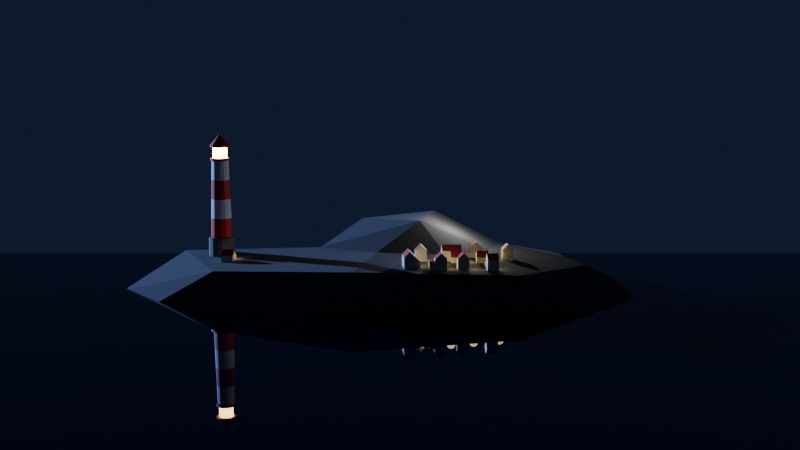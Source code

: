 # Source: FirstSectionLighthouseProject.blend  (saved by Blender 4.2.66; exported with 4.5.12 LTS)
import bpy
from mathutils import Matrix  # noqa: F401  (used for matrix-valued properties, if any)

bpy.ops.wm.read_factory_settings(use_empty=True)
scene = bpy.context.scene
scene.name = 'Scene'

# ---- collections
col_collection = bpy.data.collections.new('Collection'); scene.collection.children.link(col_collection)
col_houses = bpy.data.collections.new('houses'); scene.collection.children.link(col_houses)

# ---- materials (node trees are filled in below, after node groups)
mat_white = bpy.data.materials.new('white')
mat_red = bpy.data.materials.new('red')
mat_grey_base = bpy.data.materials.new('grey base')
mat_emission = bpy.data.materials.new('emission')
mat_water = bpy.data.materials.new('water')
mat_rock = bpy.data.materials.new('rock')
mat_house_yellow = bpy.data.materials.new('house yellow')
mat_house_yellow.alpha_threshold = 0.0
mat_house_yellow.use_transparent_shadow = False
mat_house_yellow.roughness = 0.5
mat_house_yellow.line_color = (0.0, 0.0, 0.0, 1.0)
mat_house_red = bpy.data.materials.new('house red')

# ---- material node trees
mat_white.use_nodes = True; mat_white.node_tree.nodes.clear()
_N = mat_white.node_tree.nodes; _L = mat_white.node_tree.links
n0 = _N.new('ShaderNodeBsdfPrincipled'); n0.name = 'Principled BSDF'; n0.location = (10, 300)
n0.inputs[0].default_value = (1.0, 1.0, 1.0, 1.0)
n1 = _N.new('ShaderNodeOutputMaterial'); n1.name = 'Material Output'; n1.location = (300, 300)
_L.new(n0.outputs[0], n1.inputs[0])
n1.is_active_output = True
mat_red.use_nodes = True; mat_red.node_tree.nodes.clear()
_N = mat_red.node_tree.nodes; _L = mat_red.node_tree.links
n0 = _N.new('ShaderNodeBsdfPrincipled'); n0.name = 'Principled BSDF'; n0.location = (10, 300)
n0.inputs[0].default_value = (0.8001, 0.0, 0.005794, 1.0)
n1 = _N.new('ShaderNodeOutputMaterial'); n1.name = 'Material Output'; n1.location = (300, 300)
_L.new(n0.outputs[0], n1.inputs[0])
n1.is_active_output = True
mat_grey_base.use_nodes = True; mat_grey_base.node_tree.nodes.clear()
_N = mat_grey_base.node_tree.nodes; _L = mat_grey_base.node_tree.links
n0 = _N.new('ShaderNodeBsdfPrincipled'); n0.name = 'Principled BSDF'; n0.location = (10, 300)
n0.inputs[0].default_value = (0.1256, 0.1256, 0.1256, 1.0)
n1 = _N.new('ShaderNodeOutputMaterial'); n1.name = 'Material Output'; n1.location = (300, 300)
_L.new(n0.outputs[0], n1.inputs[0])
n1.is_active_output = True
mat_emission.use_nodes = True; mat_emission.node_tree.nodes.clear()
_N = mat_emission.node_tree.nodes; _L = mat_emission.node_tree.links
n0 = _N.new('ShaderNodeBsdfPrincipled'); n0.name = 'Principled BSDF'; n0.location = (10, 300)
n0.inputs[27].default_value = (1.0, 0.7705, 0.2798, 1.0)
n0.inputs[28].default_value = 18.0
n1 = _N.new('ShaderNodeOutputMaterial'); n1.name = 'Material Output'; n1.location = (300, 300)
_L.new(n0.outputs[0], n1.inputs[0])
n1.is_active_output = True
mat_water.use_nodes = True; mat_water.node_tree.nodes.clear()
_N = mat_water.node_tree.nodes; _L = mat_water.node_tree.links
n0 = _N.new('ShaderNodeBsdfPrincipled'); n0.name = 'Principled BSDF'; n0.location = (10, 300)
n0.inputs[0].default_value = (0.003779, 0.002409, 0.01298, 1.0)
n0.inputs[2].default_value = 0.0
n1 = _N.new('ShaderNodeOutputMaterial'); n1.name = 'Material Output'; n1.location = (300, 300)
_L.new(n0.outputs[0], n1.inputs[0])
n1.is_active_output = True
mat_rock.use_nodes = True; mat_rock.node_tree.nodes.clear()
_N = mat_rock.node_tree.nodes; _L = mat_rock.node_tree.links
n0 = _N.new('ShaderNodeBsdfPrincipled'); n0.name = 'Principled BSDF'; n0.location = (10, 300)
n0.inputs[0].default_value = (0.07879, 0.07879, 0.07879, 1.0)
n0.inputs[2].default_value = 1.0
n1 = _N.new('ShaderNodeOutputMaterial'); n1.name = 'Material Output'; n1.location = (300, 300)
_L.new(n0.outputs[0], n1.inputs[0])
n1.is_active_output = True
mat_house_yellow.use_nodes = True; mat_house_yellow.node_tree.nodes.clear()
_N = mat_house_yellow.node_tree.nodes; _L = mat_house_yellow.node_tree.links
n0 = _N.new('ShaderNodeOutputMaterial'); n0.name = 'Material Output'; n0.location = (300, 300)
n1 = _N.new('ShaderNodeBsdfPrincipled'); n1.name = 'Principled BSDF'; n1.location = (10, 300)
n1.inputs[0].default_value = (0.781, 0.8004, 0.5003, 1.0)
n1.inputs[3].default_value = 1.45
_L.new(n1.outputs[0], n0.inputs[0])
n0.is_active_output = True
mat_house_red.use_nodes = True; mat_house_red.node_tree.nodes.clear()
_N = mat_house_red.node_tree.nodes; _L = mat_house_red.node_tree.links
n0 = _N.new('ShaderNodeBsdfPrincipled'); n0.name = 'Principled BSDF'; n0.location = (10, 300)
n0.inputs[0].default_value = (0.5842, 0.05318, 0.06505, 1.0)
n1 = _N.new('ShaderNodeOutputMaterial'); n1.name = 'Material Output'; n1.location = (300, 300)
_L.new(n0.outputs[0], n1.inputs[0])
n1.is_active_output = True

# ---- world
world_world = bpy.data.worlds.new('World'); scene.world = world_world
world_world.use_nodes = True; world_world.node_tree.nodes.clear()
_N = world_world.node_tree.nodes; _L = world_world.node_tree.links
n0 = _N.new('ShaderNodeOutputWorld'); n0.name = 'World Output'; n0.location = (300, 300)
n1 = _N.new('ShaderNodeBackground'); n1.name = 'Background'; n1.location = (10, 300)
n1.inputs[0].default_value = (0.007791, 0.01315, 0.0323, 1.0)
_L.new(n1.outputs[0], n0.inputs[0])
n0.is_active_output = True
world_world.color = (0.05088, 0.05088, 0.05088)
world_world.sun_shadow_jitter_overblur = 0.0

# ---- cameras
cam_camera = bpy.data.cameras.new('Camera')
cam_camera.clip_end = 100.0
cam_camera.ortho_scale = 7.314

# ---- lights
light_light = bpy.data.lights.new('Light', 'POINT')
light_light.energy = 1000.0
light_light.shadow_soft_size = 0.1
light_sun = bpy.data.lights.new('Sun', 'SUN')
light_sun.color = (0.2717, 0.4148, 1.0)
light_sun.energy = 7.0
light_point = bpy.data.lights.new('Point', 'POINT')
light_point.color = (1.0, 0.7118, 0.3513)
light_point.shadow_soft_size = 0.3

# ---- meshes
me_cylinder = bpy.data.meshes.new('Cylinder')
me_cylinder.from_pydata([(0.0, 1.0, -0.4859), (0.0, 1.0, 1.0), (0.3827, 0.9239, -0.4859), (0.3827, 0.9239, 1.0), (0.7071, 0.7071, -0.4859), (0.7071, 0.7071, 1.0), (0.9239, 0.3827, -0.4859), (0.9239, 0.3827, 1.0), (1.0, 0.0, -0.4859), (1.0, 0.0, 1.0), (0.9239, -0.3827, -0.4859), (0.9239, -0.3827, 1.0), (0.7071, -0.7071, -0.4859), (0.7071, -0.7071, 1.0), (0.3827, -0.9239, -0.4859), (0.3827, -0.9239, 1.0), (0.0, -1.0, -0.4859), (0.0, -1.0, 1.0), (-0.3827, -0.9239, -0.4859), (-0.3827, -0.9239, 1.0), (-0.7071, -0.7071, -0.4859), (-0.7071, -0.7071, 1.0), (-0.9239, -0.3827, -0.4859), (-0.9239, -0.3827, 1.0), (-1.0, 0.0, -0.4859), (-1.0, 0.0, 1.0), (-0.9239, 0.3827, -0.4859), (-0.9239, 0.3827, 1.0), (-0.7071, 0.7071, -0.4859), (-0.7071, 0.7071, 1.0), (-0.3827, 0.9239, -0.4859), (-0.3827, 0.9239, 1.0), (0.3099, 0.7482, 1.0), (-2.834e-09, 0.8098, 1.0), (0.5726, 0.5726, 1.0), (0.7482, 0.3099, 1.0), (0.8098, -2.126e-09, 1.0), (0.7482, -0.3099, 1.0), (0.5726, -0.5726, 1.0), (0.3099, -0.7482, 1.0), (-2.834e-09, -0.8098, 1.0), (-0.3099, -0.7482, 1.0), (-0.5726, -0.5726, 1.0), (-0.7482, -0.3099, 1.0), (-0.8098, -2.126e-09, 1.0), (-0.7482, 0.3099, 1.0), (-0.5726, 0.5726, 1.0), (-0.3099, 0.7482, 1.0), (0.2481, 0.599, 6.939), (-7.841e-10, 0.6484, 6.939), (0.4585, 0.4585, 6.939), (0.599, 0.2481, 6.939), (0.6484, -3.93e-09, 6.939), (0.599, -0.2481, 6.939), (0.4585, -0.4585, 6.939), (0.2481, -0.599, 6.939), (-7.841e-10, -0.6484, 6.939), (-0.2481, -0.599, 6.939), (-0.4585, -0.4585, 6.939), (-0.599, -0.2481, 6.939), (-0.6484, -3.93e-09, 6.939), (-0.599, 0.2481, 6.939), (-0.4585, 0.4585, 6.939), (-0.2481, 0.599, 6.939), (0.2887, 0.697, 6.939), (-3.033e-10, 0.7544, 6.939), (0.5334, 0.5334, 6.939), (0.697, 0.2887, 6.939), (0.7544, -4.572e-09, 6.939), (0.697, -0.2887, 6.939), (0.5334, -0.5334, 6.939), (0.2887, -0.697, 6.939), (-3.033e-10, -0.7544, 6.939), (-0.2887, -0.697, 6.939), (-0.5334, -0.5334, 6.939), (-0.697, -0.2887, 6.939), (-0.7544, -4.572e-09, 6.939), (-0.697, 0.2887, 6.939), (-0.5334, 0.5334, 6.939), (-0.2887, 0.697, 6.939), (0.2887, 0.697, 7.129), (-6.983e-09, 0.7544, 7.129), (0.5334, 0.5334, 7.129), (0.697, 0.2887, 7.129), (0.7544, -4.572e-09, 7.129), (0.697, -0.2887, 7.129), (0.5334, -0.5334, 7.129), (0.2887, -0.697, 7.129), (-6.983e-09, -0.7544, 7.129), (-0.2887, -0.697, 7.129), (-0.5334, -0.5334, 7.129), (-0.697, -0.2887, 7.129), (-0.7544, -4.572e-09, 7.129), (-0.697, 0.2887, 7.129), (-0.5334, 0.5334, 7.129), (-0.2887, 0.697, 7.129), (0.2133, 0.5149, 7.129), (-6.662e-09, 0.5573, 7.129), (0.3941, 0.3941, 7.129), (0.5149, 0.2133, 7.129), (0.5573, -5.96e-09, 7.129), (0.5149, -0.2133, 7.129), (0.3941, -0.3941, 7.129), (0.2133, -0.5149, 7.129), (-6.662e-09, -0.5573, 7.129), (-0.2133, -0.5149, 7.129), (-0.3941, -0.3941, 7.129), (-0.5149, -0.2133, 7.129), (-0.5573, -5.96e-09, 7.129), (-0.5149, 0.2133, 7.129), (-0.3941, 0.3941, 7.129), (-0.2133, 0.5149, 7.129), (0.2887, 0.697, 7.129), (-6.983e-09, 0.7544, 7.129), (0.5334, 0.5334, 7.129), (0.697, 0.2887, 7.129), (0.7544, -4.572e-09, 7.129), (0.697, -0.2887, 7.129), (0.5334, -0.5334, 7.129), (0.2887, -0.697, 7.129), (-6.983e-09, -0.7544, 7.129), (-0.2887, -0.697, 7.129), (-0.5334, -0.5334, 7.129), (-0.697, -0.2887, 7.129), (-0.7544, -4.572e-09, 7.129), (-0.697, 0.2887, 7.129), (-0.5334, 0.5334, 7.129), (-0.2887, 0.697, 7.129), (0.2133, 0.5149, 7.995), (-6.662e-09, 0.5573, 7.995), (0.3941, 0.3941, 7.995), (0.5149, 0.2133, 7.995), (0.5573, -5.96e-09, 7.995), (0.5149, -0.2133, 7.995), (0.3941, -0.3941, 7.995), (0.2133, -0.5149, 7.995), (-6.662e-09, -0.5573, 7.995), (-0.2133, -0.5149, 7.995), (-0.3941, -0.3941, 7.995), (-0.5149, -0.2133, 7.995), (-0.5573, -5.96e-09, 7.995), (-0.5149, 0.2133, 7.995), (-0.3941, 0.3941, 7.995), (-0.2133, 0.5149, 7.995), (0.2133, 0.5149, 7.995), (-6.662e-09, 0.5573, 7.995), (0.3941, 0.3941, 7.995), (0.5149, 0.2133, 7.995), (0.5573, -5.96e-09, 7.995), (0.5149, -0.2133, 7.995), (0.3941, -0.3941, 7.995), (0.2133, -0.5149, 7.995), (-6.662e-09, -0.5573, 7.995), (-0.2133, -0.5149, 7.995), (-0.3941, -0.3941, 7.995), (-0.5149, -0.2133, 7.995), (-0.5573, -5.96e-09, 7.995), (-0.5149, 0.2133, 7.995), (-0.3941, 0.3941, 7.995), (-0.2133, 0.5149, 7.995), (0.2133, 0.5149, 7.995), (-6.662e-09, 0.5573, 7.995), (0.3941, 0.3941, 7.995), (0.5149, 0.2133, 7.995), (0.5573, -5.96e-09, 7.995), (0.5149, -0.2133, 7.995), (0.3941, -0.3941, 7.995), (0.2133, -0.5149, 7.995), (-6.662e-09, -0.5573, 7.995), (-0.2133, -0.5149, 7.995), (-0.3941, -0.3941, 7.995), (-0.5149, -0.2133, 7.995), (-0.5573, -5.96e-09, 7.995), (-0.5149, 0.2133, 7.995), (-0.3941, 0.3941, 7.995), (-0.2133, 0.5149, 7.995), (0.2879, 0.695, 7.977), (-8.666e-09, 0.7522, 7.977), (0.5319, 0.5319, 7.977), (0.695, 0.2879, 7.977), (0.7522, -6.742e-09, 7.977), (0.695, -0.2879, 7.977), (0.5319, -0.5319, 7.977), (0.2879, -0.695, 7.977), (-8.666e-09, -0.7522, 7.977), (-0.2879, -0.695, 7.977), (-0.5319, -0.5319, 7.977), (-0.695, -0.2879, 7.977), (-0.7522, -6.742e-09, 7.977), (-0.695, 0.2879, 7.977), (-0.5319, 0.5319, 7.977), (-0.2879, 0.695, 7.977), (0.2879, 0.695, 8.129), (-7.451e-10, 0.7522, 8.129), (0.5319, 0.5319, 8.129), (0.695, 0.2879, 8.129), (0.7522, -6.742e-09, 8.129), (0.695, -0.2879, 8.129), (0.5319, -0.5319, 8.129), (0.2879, -0.695, 8.129), (-7.451e-10, -0.7522, 8.129), (-0.2879, -0.695, 8.129), (-0.5319, -0.5319, 8.129), (-0.695, -0.2879, 8.129), (-0.7522, -6.742e-09, 8.129), (-0.695, 0.2879, 8.129), (-0.5319, 0.5319, 8.129), (-0.2879, 0.695, 8.129), (1.788e-07, 0.0, 8.978), (1.676e-07, 0.0, 8.978), (1.788e-07, 0.0, 8.978), (1.788e-07, -2.98e-08, 8.978), (1.788e-07, -1.49e-08, 8.978), (1.788e-07, 0.0, 8.978), (1.788e-07, 0.0, 8.978), (1.788e-07, 0.0, 8.978), (1.676e-07, 0.0, 8.978), (1.788e-07, 0.0, 8.978), (1.788e-07, 0.0, 8.978), (1.788e-07, 0.0, 8.978), (1.788e-07, -1.49e-08, 8.978), (1.788e-07, -2.98e-08, 8.978), (1.788e-07, 0.0, 8.978), (1.788e-07, 0.0, 8.978), (0.7109, -0.2945, 2.485), (0.6736, -0.279, 3.969), (0.6363, -0.2636, 5.454), (0.487, -0.487, 5.454), (0.5155, -0.5155, 3.969), (0.5441, -0.5441, 2.485), (-0.7109, 0.2945, 2.485), (-0.6736, 0.279, 3.969), (-0.6363, 0.2636, 5.454), (-0.487, 0.487, 5.454), (-0.5155, 0.5155, 3.969), (-0.5441, 0.5441, 2.485), (0.2636, -0.6363, 5.454), (0.279, -0.6736, 3.969), (0.2945, -0.7109, 2.485), (-0.2636, 0.6363, 5.454), (-0.279, 0.6736, 3.969), (-0.2945, 0.7109, 2.485), (-1.297e-09, -0.6887, 5.454), (-1.809e-09, -0.7291, 3.969), (-2.322e-09, -0.7694, 2.485), (-2.322e-09, 0.7694, 2.485), (-1.809e-09, 0.7291, 3.969), (-1.297e-09, 0.6887, 5.454), (0.2636, 0.6363, 5.454), (0.279, 0.6736, 3.969), (0.2945, 0.7109, 2.485), (-0.2636, -0.6363, 5.454), (-0.279, -0.6736, 3.969), (-0.2945, -0.7109, 2.485), (0.487, 0.487, 5.454), (0.5155, 0.5155, 3.969), (0.5441, 0.5441, 2.485), (-0.487, -0.487, 5.454), (-0.5155, -0.5155, 3.969), (-0.5441, -0.5441, 2.485), (0.6363, 0.2636, 5.454), (0.6736, 0.279, 3.969), (0.7109, 0.2945, 2.485), (-0.6363, -0.2636, 5.454), (-0.6736, -0.279, 3.969), (-0.7109, -0.2945, 2.485), (0.6887, -3.479e-09, 5.454), (0.7291, -3.028e-09, 3.969), (0.7694, -2.577e-09, 2.485), (-0.6887, -3.479e-09, 5.454), (-0.7291, -3.028e-09, 3.969), (-0.7694, -2.577e-09, 2.485)], [], [(0, 1, 3, 2), (2, 3, 5, 4), (4, 5, 7, 6), (6, 7, 9, 8), (8, 9, 11, 10), (10, 11, 13, 12), (12, 13, 15, 14), (14, 15, 17, 16), (16, 17, 19, 18), (18, 19, 21, 20), (20, 21, 23, 22), (22, 23, 25, 24), (24, 25, 27, 26), (26, 27, 29, 28), (27, 25, 44, 45), (28, 29, 31, 30), (30, 31, 1, 0), (0, 2, 4, 6, 8, 10, 12, 14, 16, 18, 20, 22, 24, 26, 28, 30), (227, 226, 53, 54), (3, 1, 33, 32), (13, 11, 37, 38), (23, 21, 42, 43), (1, 31, 47, 33), (9, 7, 35, 36), (19, 17, 40, 41), (29, 27, 45, 46), (5, 3, 32, 34), (15, 13, 38, 39), (25, 23, 43, 44), (11, 9, 36, 37), (21, 19, 41, 42), (31, 29, 46, 47), (7, 5, 34, 35), (17, 15, 39, 40), (59, 58, 74, 75), (233, 232, 61, 62), (236, 227, 54, 55), (239, 233, 62, 63), (242, 236, 55, 56), (248, 247, 49, 48), (247, 239, 63, 49), (251, 242, 56, 57), (254, 248, 48, 50), (257, 251, 57, 58), (260, 254, 50, 51), (263, 257, 58, 59), (266, 260, 51, 52), (269, 263, 59, 60), (226, 266, 52, 53), (232, 269, 60, 61), (64, 65, 81, 80), (52, 51, 67, 68), (60, 59, 75, 76), (53, 52, 68, 69), (61, 60, 76, 77), (54, 53, 69, 70), (62, 61, 77, 78), (55, 54, 70, 71), (63, 62, 78, 79), (56, 55, 71, 72), (48, 49, 65, 64), (49, 63, 79, 65), (57, 56, 72, 73), (50, 48, 64, 66), (58, 57, 73, 74), (51, 50, 66, 67), (86, 85, 117, 118), (65, 79, 95, 81), (73, 72, 88, 89), (66, 64, 80, 82), (74, 73, 89, 90), (67, 66, 82, 83), (75, 74, 90, 91), (68, 67, 83, 84), (76, 75, 91, 92), (69, 68, 84, 85), (77, 76, 92, 93), (70, 69, 85, 86), (78, 77, 93, 94), (71, 70, 86, 87), (79, 78, 94, 95), (72, 71, 87, 88), (109, 108, 140, 141), (94, 93, 125, 126), (87, 86, 118, 119), (95, 94, 126, 127), (88, 87, 119, 120), (80, 81, 113, 112), (81, 95, 127, 113), (89, 88, 120, 121), (82, 80, 112, 114), (90, 89, 121, 122), (83, 82, 114, 115), (91, 90, 122, 123), (84, 83, 115, 116), (92, 91, 123, 124), (85, 84, 116, 117), (93, 92, 124, 125), (97, 96, 112, 113), (96, 98, 114, 112), (98, 99, 115, 114), (99, 100, 116, 115), (100, 101, 117, 116), (101, 102, 118, 117), (102, 103, 119, 118), (103, 104, 120, 119), (104, 105, 121, 120), (105, 106, 122, 121), (106, 107, 123, 122), (107, 108, 124, 123), (108, 109, 125, 124), (109, 110, 126, 125), (110, 111, 127, 126), (111, 97, 113, 127), (137, 136, 152, 153), (102, 101, 133, 134), (110, 109, 141, 142), (103, 102, 134, 135), (111, 110, 142, 143), (104, 103, 135, 136), (96, 97, 129, 128), (97, 111, 143, 129), (105, 104, 136, 137), (98, 96, 128, 130), (106, 105, 137, 138), (99, 98, 130, 131), (107, 106, 138, 139), (100, 99, 131, 132), (108, 107, 139, 140), (101, 100, 132, 133), (158, 157, 173, 174), (130, 128, 144, 146), (138, 137, 153, 154), (131, 130, 146, 147), (139, 138, 154, 155), (132, 131, 147, 148), (140, 139, 155, 156), (133, 132, 148, 149), (141, 140, 156, 157), (134, 133, 149, 150), (142, 141, 157, 158), (135, 134, 150, 151), (143, 142, 158, 159), (136, 135, 151, 152), (128, 129, 145, 144), (129, 143, 159, 145), (172, 171, 187, 188), (151, 150, 166, 167), (159, 158, 174, 175), (152, 151, 167, 168), (144, 145, 161, 160), (145, 159, 175, 161), (153, 152, 168, 169), (146, 144, 160, 162), (154, 153, 169, 170), (147, 146, 162, 163), (155, 154, 170, 171), (148, 147, 163, 164), (156, 155, 171, 172), (149, 148, 164, 165), (157, 156, 172, 173), (150, 149, 165, 166), (178, 176, 192, 194), (165, 164, 180, 181), (173, 172, 188, 189), (166, 165, 181, 182), (174, 173, 189, 190), (167, 166, 182, 183), (175, 174, 190, 191), (168, 167, 183, 184), (160, 161, 177, 176), (161, 175, 191, 177), (169, 168, 184, 185), (162, 160, 176, 178), (170, 169, 185, 186), (163, 162, 178, 179), (171, 170, 186, 187), (164, 163, 179, 180), (199, 198, 214, 215), (186, 185, 201, 202), (179, 178, 194, 195), (187, 186, 202, 203), (180, 179, 195, 196), (188, 187, 203, 204), (181, 180, 196, 197), (189, 188, 204, 205), (182, 181, 197, 198), (190, 189, 205, 206), (183, 182, 198, 199), (191, 190, 206, 207), (184, 183, 199, 200), (176, 177, 193, 192), (177, 191, 207, 193), (185, 184, 200, 201), (208, 209, 223, 222, 221, 220, 219, 218, 217, 216, 215, 214, 213, 212, 211, 210), (207, 206, 222, 223), (200, 199, 215, 216), (192, 193, 209, 208), (193, 207, 223, 209), (201, 200, 216, 217), (194, 192, 208, 210), (202, 201, 217, 218), (195, 194, 210, 211), (203, 202, 218, 219), (196, 195, 211, 212), (204, 203, 219, 220), (197, 196, 212, 213), (205, 204, 220, 221), (198, 197, 213, 214), (206, 205, 221, 222), (45, 44, 271, 230), (230, 271, 270, 231), (231, 270, 269, 232), (37, 36, 268, 224), (224, 268, 267, 225), (225, 267, 266, 226), (44, 43, 265, 271), (271, 265, 264, 270), (270, 264, 263, 269), (36, 35, 262, 268), (268, 262, 261, 267), (267, 261, 260, 266), (43, 42, 259, 265), (265, 259, 258, 264), (264, 258, 257, 263), (35, 34, 256, 262), (262, 256, 255, 261), (261, 255, 254, 260), (42, 41, 253, 259), (259, 253, 252, 258), (258, 252, 251, 257), (34, 32, 250, 256), (256, 250, 249, 255), (255, 249, 248, 254), (41, 40, 244, 253), (253, 244, 243, 252), (252, 243, 242, 251), (33, 47, 241, 245), (245, 241, 240, 246), (246, 240, 239, 247), (32, 33, 245, 250), (250, 245, 246, 249), (249, 246, 247, 248), (40, 39, 238, 244), (244, 238, 237, 243), (243, 237, 236, 242), (47, 46, 235, 241), (241, 235, 234, 240), (240, 234, 233, 239), (39, 38, 229, 238), (238, 229, 228, 237), (237, 228, 227, 236), (46, 45, 230, 235), (235, 230, 231, 234), (234, 231, 232, 233), (38, 37, 224, 229), (229, 224, 225, 228), (228, 225, 226, 227)])
me_cylinder.polygons.foreach_set('material_index', [2, 2, 2, 2, 2, 2, 2, 2, 2, 2, 2, 2, 2, 2, 2, 2, 2, 0, 0, 2, 2, 2, 2, 2, 2, 2, 2, 2, 2, 2, 2, 2, 2, 2, 1, 0, 0, 0, 0, 0, 0, 0, 0, 0, 0, 0, 0, 0, 0, 0, 1, 1, 1, 1, 1, 1, 1, 1, 1, 1, 1, 1, 1, 1, 1, 1, 0, 1, 1, 1, 1, 1, 1, 1, 1, 1, 1, 1, 1, 1, 1, 1, 3, 0, 0, 0, 0, 0, 0, 0, 0, 0, 0, 0, 0, 0, 0, 0, 1, 1, 1, 1, 1, 1, 1, 1, 1, 1, 1, 1, 1, 1, 1, 1, 0, 3, 3, 3, 3, 3, 3, 3, 3, 3, 3, 3, 3, 3, 3, 3, 0, 0, 0, 0, 0, 0, 0, 0, 0, 0, 0, 0, 0, 0, 0, 0, 1, 0, 0, 0, 0, 0, 0, 0, 0, 0, 0, 0, 0, 0, 0, 0, 1, 1, 1, 1, 1, 1, 1, 1, 1, 1, 1, 1, 1, 1, 1, 1, 1, 1, 1, 1, 1, 1, 1, 1, 1, 1, 1, 1, 1, 1, 1, 1, 1, 1, 1, 1, 1, 1, 1, 1, 1, 1, 1, 1, 1, 1, 1, 1, 1, 0, 1, 1, 0, 1, 1, 0, 1, 1, 0, 1, 1, 0, 1, 1, 0, 1, 1, 0, 1, 1, 0, 1, 1, 0, 1, 1, 0, 1, 1, 0, 1, 1, 0, 1, 1, 0, 1, 1, 0, 1, 1, 0, 1, 1, 0, 1])
_uv = me_cylinder.uv_layers.new(name='UVMap')
_uv.uv.foreach_set('vector', [1.0, 0.5, 1.0, 1.0, 0.9375, 1.0, 0.9375, 0.5, 0.9375, 0.5, 0.9375, 1.0, 0.875, 1.0, 0.875, 0.5, 0.875, 0.5, 0.875, 1.0, 0.8125, 1.0, 0.8125, 0.5, 0.8125, 0.5, 0.8125, 1.0, 0.75, 1.0, 0.75, 0.5, 0.75, 0.5, 0.75, 1.0, 0.6875, 1.0, 0.6875, 0.5, 0.6875, 0.5, 0.6875, 1.0, 0.625, 1.0, 0.625, 0.5, 0.625, 0.5, 0.625, 1.0, 0.5625, 1.0, 0.5625, 0.5, 0.5625, 0.5, 0.5625, 1.0, 0.5, 1.0, 0.5, 0.5, 0.5, 0.5, 0.5, 1.0, 0.4375, 1.0, 0.4375, 0.5, 0.4375, 0.5, 0.4375, 1.0, 0.375, 1.0, 0.375, 0.5, 0.375, 0.5, 0.375, 1.0, 0.3125, 1.0, 0.3125, 0.5, 0.3125, 0.5, 0.3125, 1.0, 0.25, 1.0, 0.25, 0.5, 0.25, 0.5, 0.25, 1.0, 0.1875, 1.0, 0.1875, 0.5, 0.1875, 0.5, 0.1875, 1.0, 0.125, 1.0, 0.125, 0.5, 0.1875, 1.0, 0.25, 1.0, 0.25, 1.0, 0.1875, 1.0, 0.125, 0.5, 0.125, 1.0, 0.0625, 1.0, 0.0625, 0.5, 0.0625, 0.5, 0.0625, 1.0, 0.0, 1.0, 0.0, 0.5, 0.75, 0.49, 0.8418, 0.4717, 0.9197, 0.4197, 0.9717, 0.3418, 0.99, 0.25, 0.9717, 0.1582, 0.9197, 0.08029, 0.8418, 0.02827, 0.75, 0.01, 0.6582, 0.02827, 0.5803, 0.08029, 0.5283, 0.1582, 0.51, 0.25, 0.5283, 0.3418, 0.5803, 0.4197, 0.6582, 0.4717, 0.625, 1.0, 0.6875, 1.0, 0.6875, 1.0, 0.625, 1.0, 0.9375, 1.0, 1.0, 1.0, 1.0, 1.0, 0.9375, 1.0, 0.625, 1.0, 0.6875, 1.0, 0.6875, 1.0, 0.625, 1.0, 0.3125, 1.0, 0.375, 1.0, 0.375, 1.0, 0.3125, 1.0, 0.0, 1.0, 0.0625, 1.0, 0.0625, 1.0, 0.0, 1.0, 0.75, 1.0, 0.8125, 1.0, 0.8125, 1.0, 0.75, 1.0, 0.4375, 1.0, 0.5, 1.0, 0.5, 1.0, 0.4375, 1.0, 0.125, 1.0, 0.1875, 1.0, 0.1875, 1.0, 0.125, 1.0, 0.875, 1.0, 0.9375, 1.0, 0.9375, 1.0, 0.875, 1.0, 0.5625, 1.0, 0.625, 1.0, 0.625, 1.0, 0.5625, 1.0, 0.25, 1.0, 0.3125, 1.0, 0.3125, 1.0, 0.25, 1.0, 0.6875, 1.0, 0.75, 1.0, 0.75, 1.0, 0.6875, 1.0, 0.375, 1.0, 0.4375, 1.0, 0.4375, 1.0, 0.375, 1.0, 0.0625, 1.0, 0.125, 1.0, 0.125, 1.0, 0.0625, 1.0, 0.8125, 1.0, 0.875, 1.0, 0.875, 1.0, 0.8125, 1.0, 0.5, 1.0, 0.5625, 1.0, 0.5625, 1.0, 0.5, 1.0, 0.3125, 1.0, 0.375, 1.0, 0.375, 1.0, 0.3125, 1.0, 0.125, 1.0, 0.1875, 1.0, 0.1875, 1.0, 0.125, 1.0, 0.5625, 1.0, 0.625, 1.0, 0.625, 1.0, 0.5625, 1.0, 0.0625, 1.0, 0.125, 1.0, 0.125, 1.0, 0.0625, 1.0, 0.5, 1.0, 0.5625, 1.0, 0.5625, 1.0, 0.5, 1.0, 0.9375, 1.0, 1.0, 1.0, 1.0, 1.0, 0.9375, 1.0, 0.0, 1.0, 0.0625, 1.0, 0.0625, 1.0, 0.0, 1.0, 0.4375, 1.0, 0.5, 1.0, 0.5, 1.0, 0.4375, 1.0, 0.875, 1.0, 0.9375, 1.0, 0.9375, 1.0, 0.875, 1.0, 0.375, 1.0, 0.4375, 1.0, 0.4375, 1.0, 0.375, 1.0, 0.8125, 1.0, 0.875, 1.0, 0.875, 1.0, 0.8125, 1.0, 0.3125, 1.0, 0.375, 1.0, 0.375, 1.0, 0.3125, 1.0, 0.75, 1.0, 0.8125, 1.0, 0.8125, 1.0, 0.75, 1.0, 0.25, 1.0, 0.3125, 1.0, 0.3125, 1.0, 0.25, 1.0, 0.6875, 1.0, 0.75, 1.0, 0.75, 1.0, 0.6875, 1.0, 0.1875, 1.0, 0.25, 1.0, 0.25, 1.0, 0.1875, 1.0, 0.9375, 1.0, 1.0, 1.0, 1.0, 1.0, 0.9375, 1.0, 0.75, 1.0, 0.8125, 1.0, 0.8125, 1.0, 0.75, 1.0, 0.25, 1.0, 0.3125, 1.0, 0.3125, 1.0, 0.25, 1.0, 0.6875, 1.0, 0.75, 1.0, 0.75, 1.0, 0.6875, 1.0, 0.1875, 1.0, 0.25, 1.0, 0.25, 1.0, 0.1875, 1.0, 0.625, 1.0, 0.6875, 1.0, 0.6875, 1.0, 0.625, 1.0, 0.125, 1.0, 0.1875, 1.0, 0.1875, 1.0, 0.125, 1.0, 0.5625, 1.0, 0.625, 1.0, 0.625, 1.0, 0.5625, 1.0, 0.0625, 1.0, 0.125, 1.0, 0.125, 1.0, 0.0625, 1.0, 0.5, 1.0, 0.5625, 1.0, 0.5625, 1.0, 0.5, 1.0, 0.9375, 1.0, 1.0, 1.0, 1.0, 1.0, 0.9375, 1.0, 0.0, 1.0, 0.0625, 1.0, 0.0625, 1.0, 0.0, 1.0, 0.4375, 1.0, 0.5, 1.0, 0.5, 1.0, 0.4375, 1.0, 0.875, 1.0, 0.9375, 1.0, 0.9375, 1.0, 0.875, 1.0, 0.375, 1.0, 0.4375, 1.0, 0.4375, 1.0, 0.375, 1.0, 0.8125, 1.0, 0.875, 1.0, 0.875, 1.0, 0.8125, 1.0, 0.625, 1.0, 0.6875, 1.0, 0.6875, 1.0, 0.625, 1.0, 0.0, 1.0, 0.0625, 1.0, 0.0625, 1.0, 0.0, 1.0, 0.4375, 1.0, 0.5, 1.0, 0.5, 1.0, 0.4375, 1.0, 0.875, 1.0, 0.9375, 1.0, 0.9375, 1.0, 0.875, 1.0, 0.375, 1.0, 0.4375, 1.0, 0.4375, 1.0, 0.375, 1.0, 0.8125, 1.0, 0.875, 1.0, 0.875, 1.0, 0.8125, 1.0, 0.3125, 1.0, 0.375, 1.0, 0.375, 1.0, 0.3125, 1.0, 0.75, 1.0, 0.8125, 1.0, 0.8125, 1.0, 0.75, 1.0, 0.25, 1.0, 0.3125, 1.0, 0.3125, 1.0, 0.25, 1.0, 0.6875, 1.0, 0.75, 1.0, 0.75, 1.0, 0.6875, 1.0, 0.1875, 1.0, 0.25, 1.0, 0.25, 1.0, 0.1875, 1.0, 0.625, 1.0, 0.6875, 1.0, 0.6875, 1.0, 0.625, 1.0, 0.125, 1.0, 0.1875, 1.0, 0.1875, 1.0, 0.125, 1.0, 0.5625, 1.0, 0.625, 1.0, 0.625, 1.0, 0.5625, 1.0, 0.0625, 1.0, 0.125, 1.0, 0.125, 1.0, 0.0625, 1.0, 0.5, 1.0, 0.5625, 1.0, 0.5625, 1.0, 0.5, 1.0, 0.06825, 0.3253, 0.05328, 0.25, 0.05328, 0.25, 0.06825, 0.3253, 0.125, 1.0, 0.1875, 1.0, 0.1875, 1.0, 0.125, 1.0, 0.5625, 1.0, 0.625, 1.0, 0.625, 1.0, 0.5625, 1.0, 0.0625, 1.0, 0.125, 1.0, 0.125, 1.0, 0.0625, 1.0, 0.5, 1.0, 0.5625, 1.0, 0.5625, 1.0, 0.5, 1.0, 0.9375, 1.0, 1.0, 1.0, 1.0, 1.0, 0.9375, 1.0, 0.0, 1.0, 0.0625, 1.0, 0.0625, 1.0, 0.0, 1.0, 0.4375, 1.0, 0.5, 1.0, 0.5, 1.0, 0.4375, 1.0, 0.875, 1.0, 0.9375, 1.0, 0.9375, 1.0, 0.875, 1.0, 0.375, 1.0, 0.4375, 1.0, 0.4375, 1.0, 0.375, 1.0, 0.8125, 1.0, 0.875, 1.0, 0.875, 1.0, 0.8125, 1.0, 0.3125, 1.0, 0.375, 1.0, 0.375, 1.0, 0.3125, 1.0, 0.75, 1.0, 0.8125, 1.0, 0.8125, 1.0, 0.75, 1.0, 0.25, 1.0, 0.3125, 1.0, 0.3125, 1.0, 0.25, 1.0, 0.6875, 1.0, 0.75, 1.0, 0.75, 1.0, 0.6875, 1.0, 0.1875, 1.0, 0.25, 1.0, 0.25, 1.0, 0.1875, 1.0, 0.25, 0.4467, 0.3253, 0.4317, 0.3418, 0.4717, 0.25, 0.49, 0.3253, 0.4317, 0.3891, 0.3891, 0.4197, 0.4197, 0.3418, 0.4717, 0.3891, 0.3891, 0.4317, 0.3253, 0.4717, 0.3418, 0.4197, 0.4197, 0.4317, 0.3253, 0.4467, 0.25, 0.49, 0.25, 0.4717, 0.3418, 0.4467, 0.25, 0.4317, 0.1747, 0.4717, 0.1582, 0.49, 0.25, 0.4317, 0.1747, 0.3891, 0.1109, 0.4197, 0.08029, 0.4717, 0.1582, 0.3891, 0.1109, 0.3253, 0.06825, 0.3418, 0.02827, 0.4197, 0.08029, 0.3253, 0.06825, 0.25, 0.05328, 0.25, 0.01, 0.3418, 0.02827, 0.25, 0.05328, 0.1747, 0.06825, 0.1582, 0.02827, 0.25, 0.01, 0.1747, 0.06825, 0.1109, 0.1109, 0.08029, 0.08029, 0.1582, 0.02827, 0.1109, 0.1109, 0.06825, 0.1747, 0.02827, 0.1582, 0.08029, 0.08029, 0.06825, 0.1747, 0.05328, 0.25, 0.01, 0.25, 0.02827, 0.1582, 0.05328, 0.25, 0.06825, 0.3253, 0.02827, 0.3418, 0.01, 0.25, 0.06825, 0.3253, 0.1109, 0.3891, 0.08029, 0.4197, 0.02827, 0.3418, 0.1109, 0.3891, 0.1747, 0.4317, 0.1582, 0.4717, 0.08029, 0.4197, 0.1747, 0.4317, 0.25, 0.4467, 0.25, 0.49, 0.1582, 0.4717, 0.1747, 0.06825, 0.25, 0.05328, 0.25, 0.05328, 0.1747, 0.06825, 0.3891, 0.1109, 0.4317, 0.1747, 0.4317, 0.1747, 0.3891, 0.1109, 0.1109, 0.3891, 0.06825, 0.3253, 0.06825, 0.3253, 0.1109, 0.3891, 0.3253, 0.06825, 0.3891, 0.1109, 0.3891, 0.1109, 0.3253, 0.06825, 0.1747, 0.4317, 0.1109, 0.3891, 0.1109, 0.3891, 0.1747, 0.4317, 0.25, 0.05328, 0.3253, 0.06825, 0.3253, 0.06825, 0.25, 0.05328, 0.3253, 0.4317, 0.25, 0.4467, 0.25, 0.4467, 0.3253, 0.4317, 0.25, 0.4467, 0.1747, 0.4317, 0.1747, 0.4317, 0.25, 0.4467, 0.1747, 0.06825, 0.25, 0.05328, 0.25, 0.05328, 0.1747, 0.06825, 0.3891, 0.3891, 0.3253, 0.4317, 0.3253, 0.4317, 0.3891, 0.3891, 0.1109, 0.1109, 0.1747, 0.06825, 0.1747, 0.06825, 0.1109, 0.1109, 0.4317, 0.3253, 0.3891, 0.3891, 0.3891, 0.3891, 0.4317, 0.3253, 0.06825, 0.1747, 0.1109, 0.1109, 0.1109, 0.1109, 0.06825, 0.1747, 0.4467, 0.25, 0.4317, 0.3253, 0.4317, 0.3253, 0.4467, 0.25, 0.05328, 0.25, 0.06825, 0.1747, 0.06825, 0.1747, 0.05328, 0.25, 0.4317, 0.1747, 0.4467, 0.25, 0.4467, 0.25, 0.4317, 0.1747, 0.1109, 0.3891, 0.06825, 0.3253, 0.06825, 0.3253, 0.1109, 0.3891, 0.3891, 0.3891, 0.3253, 0.4317, 0.3253, 0.4317, 0.3891, 0.3891, 0.1109, 0.1109, 0.1747, 0.06825, 0.1747, 0.06825, 0.1109, 0.1109, 0.4317, 0.3253, 0.3891, 0.3891, 0.3891, 0.3891, 0.4317, 0.3253, 0.06825, 0.1747, 0.1109, 0.1109, 0.1109, 0.1109, 0.06825, 0.1747, 0.4467, 0.25, 0.4317, 0.3253, 0.4317, 0.3253, 0.4467, 0.25, 0.05328, 0.25, 0.06825, 0.1747, 0.06825, 0.1747, 0.05328, 0.25, 0.4317, 0.1747, 0.4467, 0.25, 0.4467, 0.25, 0.4317, 0.1747, 0.06825, 0.3253, 0.05328, 0.25, 0.05328, 0.25, 0.06825, 0.3253, 0.3891, 0.1109, 0.4317, 0.1747, 0.4317, 0.1747, 0.3891, 0.1109, 0.1109, 0.3891, 0.06825, 0.3253, 0.06825, 0.3253, 0.1109, 0.3891, 0.3253, 0.06825, 0.3891, 0.1109, 0.3891, 0.1109, 0.3253, 0.06825, 0.1747, 0.4317, 0.1109, 0.3891, 0.1109, 0.3891, 0.1747, 0.4317, 0.25, 0.05328, 0.3253, 0.06825, 0.3253, 0.06825, 0.25, 0.05328, 0.3253, 0.4317, 0.25, 0.4467, 0.25, 0.4467, 0.3253, 0.4317, 0.25, 0.4467, 0.1747, 0.4317, 0.1747, 0.4317, 0.25, 0.4467, 0.05328, 0.25, 0.06825, 0.1747, 0.06825, 0.1747, 0.05328, 0.25, 0.3253, 0.06825, 0.3891, 0.1109, 0.3891, 0.1109, 0.3253, 0.06825, 0.1747, 0.4317, 0.1109, 0.3891, 0.1109, 0.3891, 0.1747, 0.4317, 0.25, 0.05328, 0.3253, 0.06825, 0.3253, 0.06825, 0.25, 0.05328, 0.3253, 0.4317, 0.25, 0.4467, 0.25, 0.4467, 0.3253, 0.4317, 0.25, 0.4467, 0.1747, 0.4317, 0.1747, 0.4317, 0.25, 0.4467, 0.1747, 0.06825, 0.25, 0.05328, 0.25, 0.05328, 0.1747, 0.06825, 0.3891, 0.3891, 0.3253, 0.4317, 0.3253, 0.4317, 0.3891, 0.3891, 0.1109, 0.1109, 0.1747, 0.06825, 0.1747, 0.06825, 0.1109, 0.1109, 0.4317, 0.3253, 0.3891, 0.3891, 0.3891, 0.3891, 0.4317, 0.3253, 0.06825, 0.1747, 0.1109, 0.1109, 0.1109, 0.1109, 0.06825, 0.1747, 0.4467, 0.25, 0.4317, 0.3253, 0.4317, 0.3253, 0.4467, 0.25, 0.05328, 0.25, 0.06825, 0.1747, 0.06825, 0.1747, 0.05328, 0.25, 0.4317, 0.1747, 0.4467, 0.25, 0.4467, 0.25, 0.4317, 0.1747, 0.06825, 0.3253, 0.05328, 0.25, 0.05328, 0.25, 0.06825, 0.3253, 0.3891, 0.1109, 0.4317, 0.1747, 0.4317, 0.1747, 0.3891, 0.1109, 0.3891, 0.3891, 0.3253, 0.4317, 0.3253, 0.4317, 0.3891, 0.3891, 0.4317, 0.1747, 0.4467, 0.25, 0.4467, 0.25, 0.4317, 0.1747, 0.06825, 0.3253, 0.05328, 0.25, 0.05328, 0.25, 0.06825, 0.3253, 0.3891, 0.1109, 0.4317, 0.1747, 0.4317, 0.1747, 0.3891, 0.1109, 0.1109, 0.3891, 0.06825, 0.3253, 0.06825, 0.3253, 0.1109, 0.3891, 0.3253, 0.06825, 0.3891, 0.1109, 0.3891, 0.1109, 0.3253, 0.06825, 0.1747, 0.4317, 0.1109, 0.3891, 0.1109, 0.3891, 0.1747, 0.4317, 0.25, 0.05328, 0.3253, 0.06825, 0.3253, 0.06825, 0.25, 0.05328, 0.3253, 0.4317, 0.25, 0.4467, 0.25, 0.4467, 0.3253, 0.4317, 0.25, 0.4467, 0.1747, 0.4317, 0.1747, 0.4317, 0.25, 0.4467, 0.1747, 0.06825, 0.25, 0.05328, 0.25, 0.05328, 0.1747, 0.06825, 0.3891, 0.3891, 0.3253, 0.4317, 0.3253, 0.4317, 0.3891, 0.3891, 0.1109, 0.1109, 0.1747, 0.06825, 0.1747, 0.06825, 0.1109, 0.1109, 0.4317, 0.3253, 0.3891, 0.3891, 0.3891, 0.3891, 0.4317, 0.3253, 0.06825, 0.1747, 0.1109, 0.1109, 0.1109, 0.1109, 0.06825, 0.1747, 0.4467, 0.25, 0.4317, 0.3253, 0.4317, 0.3253, 0.4467, 0.25, 0.3253, 0.06825, 0.3891, 0.1109, 0.3891, 0.1109, 0.3253, 0.06825, 0.1109, 0.1109, 0.1747, 0.06825, 0.1747, 0.06825, 0.1109, 0.1109, 0.4317, 0.3253, 0.3891, 0.3891, 0.3891, 0.3891, 0.4317, 0.3253, 0.06825, 0.1747, 0.1109, 0.1109, 0.1109, 0.1109, 0.06825, 0.1747, 0.4467, 0.25, 0.4317, 0.3253, 0.4317, 0.3253, 0.4467, 0.25, 0.05328, 0.25, 0.06825, 0.1747, 0.06825, 0.1747, 0.05328, 0.25, 0.4317, 0.1747, 0.4467, 0.25, 0.4467, 0.25, 0.4317, 0.1747, 0.06825, 0.3253, 0.05328, 0.25, 0.05328, 0.25, 0.06825, 0.3253, 0.3891, 0.1109, 0.4317, 0.1747, 0.4317, 0.1747, 0.3891, 0.1109, 0.1109, 0.3891, 0.06825, 0.3253, 0.06825, 0.3253, 0.1109, 0.3891, 0.3253, 0.06825, 0.3891, 0.1109, 0.3891, 0.1109, 0.3253, 0.06825, 0.1747, 0.4317, 0.1109, 0.3891, 0.1109, 0.3891, 0.1747, 0.4317, 0.25, 0.05328, 0.3253, 0.06825, 0.3253, 0.06825, 0.25, 0.05328, 0.3253, 0.4317, 0.25, 0.4467, 0.25, 0.4467, 0.3253, 0.4317, 0.25, 0.4467, 0.1747, 0.4317, 0.1747, 0.4317, 0.25, 0.4467, 0.1747, 0.06825, 0.25, 0.05328, 0.25, 0.05328, 0.1747, 0.06825, 0.3253, 0.4317, 0.25, 0.4467, 0.1747, 0.4317, 0.1109, 0.3891, 0.06825, 0.3253, 0.05328, 0.25, 0.06825, 0.1747, 0.1109, 0.1109, 0.1747, 0.06825, 0.25, 0.05328, 0.3253, 0.06825, 0.3891, 0.1109, 0.4317, 0.1747, 0.4467, 0.25, 0.4317, 0.3253, 0.3891, 0.3891, 0.1747, 0.4317, 0.1109, 0.3891, 0.1109, 0.3891, 0.1747, 0.4317, 0.25, 0.05328, 0.3253, 0.06825, 0.3253, 0.06825, 0.25, 0.05328, 0.3253, 0.4317, 0.25, 0.4467, 0.25, 0.4467, 0.3253, 0.4317, 0.25, 0.4467, 0.1747, 0.4317, 0.1747, 0.4317, 0.25, 0.4467, 0.1747, 0.06825, 0.25, 0.05328, 0.25, 0.05328, 0.1747, 0.06825, 0.3891, 0.3891, 0.3253, 0.4317, 0.3253, 0.4317, 0.3891, 0.3891, 0.1109, 0.1109, 0.1747, 0.06825, 0.1747, 0.06825, 0.1109, 0.1109, 0.4317, 0.3253, 0.3891, 0.3891, 0.3891, 0.3891, 0.4317, 0.3253, 0.06825, 0.1747, 0.1109, 0.1109, 0.1109, 0.1109, 0.06825, 0.1747, 0.4467, 0.25, 0.4317, 0.3253, 0.4317, 0.3253, 0.4467, 0.25, 0.05328, 0.25, 0.06825, 0.1747, 0.06825, 0.1747, 0.05328, 0.25, 0.4317, 0.1747, 0.4467, 0.25, 0.4467, 0.25, 0.4317, 0.1747, 0.06825, 0.3253, 0.05328, 0.25, 0.05328, 0.25, 0.06825, 0.3253, 0.3891, 0.1109, 0.4317, 0.1747, 0.4317, 0.1747, 0.3891, 0.1109, 0.1109, 0.3891, 0.06825, 0.3253, 0.06825, 0.3253, 0.1109, 0.3891, 0.1875, 1.0, 0.25, 1.0, 0.25, 1.0, 0.1875, 1.0, 0.1875, 1.0, 0.25, 1.0, 0.25, 1.0, 0.1875, 1.0, 0.1875, 1.0, 0.25, 1.0, 0.25, 1.0, 0.1875, 1.0, 0.6875, 1.0, 0.75, 1.0, 0.75, 1.0, 0.6875, 1.0, 0.6875, 1.0, 0.75, 1.0, 0.75, 1.0, 0.6875, 1.0, 0.6875, 1.0, 0.75, 1.0, 0.75, 1.0, 0.6875, 1.0, 0.25, 1.0, 0.3125, 1.0, 0.3125, 1.0, 0.25, 1.0, 0.25, 1.0, 0.3125, 1.0, 0.3125, 1.0, 0.25, 1.0, 0.25, 1.0, 0.3125, 1.0, 0.3125, 1.0, 0.25, 1.0, 0.75, 1.0, 0.8125, 1.0, 0.8125, 1.0, 0.75, 1.0, 0.75, 1.0, 0.8125, 1.0, 0.8125, 1.0, 0.75, 1.0, 0.75, 1.0, 0.8125, 1.0, 0.8125, 1.0, 0.75, 1.0, 0.3125, 1.0, 0.375, 1.0, 0.375, 1.0, 0.3125, 1.0, 0.3125, 1.0, 0.375, 1.0, 0.375, 1.0, 0.3125, 1.0, 0.3125, 1.0, 0.375, 1.0, 0.375, 1.0, 0.3125, 1.0, 0.8125, 1.0, 0.875, 1.0, 0.875, 1.0, 0.8125, 1.0, 0.8125, 1.0, 0.875, 1.0, 0.875, 1.0, 0.8125, 1.0, 0.8125, 1.0, 0.875, 1.0, 0.875, 1.0, 0.8125, 1.0, 0.375, 1.0, 0.4375, 1.0, 0.4375, 1.0, 0.375, 1.0, 0.375, 1.0, 0.4375, 1.0, 0.4375, 1.0, 0.375, 1.0, 0.375, 1.0, 0.4375, 1.0, 0.4375, 1.0, 0.375, 1.0, 0.875, 1.0, 0.9375, 1.0, 0.9375, 1.0, 0.875, 1.0, 0.875, 1.0, 0.9375, 1.0, 0.9375, 1.0, 0.875, 1.0, 0.875, 1.0, 0.9375, 1.0, 0.9375, 1.0, 0.875, 1.0, 0.4375, 1.0, 0.5, 1.0, 0.5, 1.0, 0.4375, 1.0, 0.4375, 1.0, 0.5, 1.0, 0.5, 1.0, 0.4375, 1.0, 0.4375, 1.0, 0.5, 1.0, 0.5, 1.0, 0.4375, 1.0, 0.0, 1.0, 0.0625, 1.0, 0.0625, 1.0, 0.0, 1.0, 0.0, 1.0, 0.0625, 1.0, 0.0625, 1.0, 0.0, 1.0, 0.0, 1.0, 0.0625, 1.0, 0.0625, 1.0, 0.0, 1.0, 0.9375, 1.0, 1.0, 1.0, 1.0, 1.0, 0.9375, 1.0, 0.9375, 1.0, 1.0, 1.0, 1.0, 1.0, 0.9375, 1.0, 0.9375, 1.0, 1.0, 1.0, 1.0, 1.0, 0.9375, 1.0, 0.5, 1.0, 0.5625, 1.0, 0.5625, 1.0, 0.5, 1.0, 0.5, 1.0, 0.5625, 1.0, 0.5625, 1.0, 0.5, 1.0, 0.5, 1.0, 0.5625, 1.0, 0.5625, 1.0, 0.5, 1.0, 0.0625, 1.0, 0.125, 1.0, 0.125, 1.0, 0.0625, 1.0, 0.0625, 1.0, 0.125, 1.0, 0.125, 1.0, 0.0625, 1.0, 0.0625, 1.0, 0.125, 1.0, 0.125, 1.0, 0.0625, 1.0, 0.5625, 1.0, 0.625, 1.0, 0.625, 1.0, 0.5625, 1.0, 0.5625, 1.0, 0.625, 1.0, 0.625, 1.0, 0.5625, 1.0, 0.5625, 1.0, 0.625, 1.0, 0.625, 1.0, 0.5625, 1.0, 0.125, 1.0, 0.1875, 1.0, 0.1875, 1.0, 0.125, 1.0, 0.125, 1.0, 0.1875, 1.0, 0.1875, 1.0, 0.125, 1.0, 0.125, 1.0, 0.1875, 1.0, 0.1875, 1.0, 0.125, 1.0, 0.625, 1.0, 0.6875, 1.0, 0.6875, 1.0, 0.625, 1.0, 0.625, 1.0, 0.6875, 1.0, 0.6875, 1.0, 0.625, 1.0, 0.625, 1.0, 0.6875, 1.0, 0.6875, 1.0, 0.625, 1.0])
me_cylinder.materials.append(mat_white)
me_cylinder.materials.append(mat_red)
me_cylinder.materials.append(mat_grey_base)
me_cylinder.materials.append(mat_emission)
me_cylinder.update()
me_plane = bpy.data.meshes.new('Plane')
me_plane.from_pydata([(-1.0, -1.0, 0.0), (1.0, -1.0, 0.0), (-1.0, 1.0, 0.0), (1.0, 1.0, 0.0)], [], [(0, 1, 3, 2)])
_uv = me_plane.uv_layers.new(name='UVMap')
_uv.uv.foreach_set('vector', [0.0, 0.0, 1.0, 0.0, 1.0, 1.0, 0.0, 1.0])
me_plane.materials.append(mat_water)
me_plane.update()
me_icosphere = bpy.data.meshes.new('Icosphere')
me_icosphere.from_pydata([(-5.23, 0.4095, -0.0267), (-4.625, -0.773, -0.03412), (0.4563, -0.7639, 0.6539), (4.024, 0.1915, -0.1078), (2.061, -0.5582, -0.07028), (1.369, -2.308, 0.5539), (3.715, -2.004, -0.08057), (-0.1532, 2.555, -0.07347), (-1.679, 0.2588, 0.6795), (1.401, -0.09778, 0.5997), (2.014, 1.507, -0.1258), (2.478, -2.908, -0.07765), (3.172, -0.7228, -0.05971), (2.99, -0.9457, 0.4183), (0.6839, -1.624, -0.3245), (1.946, 1.215, 0.493), (0.2304, 1.166, -0.4995), (-4.763, 1.229, -0.1344), (-4.712, 1.71, -0.02534), (-0.665, -1.453, -0.2349), (-2.904, 0.1031, -0.2917), (-2.969, 1.765, -0.3387), (-1.507, 0.985, -0.3673), (-4.125, 1.276, 0.5207), (-0.7197, 1.525, 1.008), (1.628, 1.928, 0.0009418), (2.847, 0.4089, 0.4121), (-2.288, 1.475, -0.2905), (-2.399, -2.423, -0.1535), (-1.404, -2.133, 0.6703), (0.1355, 0.05412, 1.157), (-0.7692, -0.6571, 0.7205), (-3.64, -0.8959, 0.5228), (0.727, 1.566, 1.116), (-0.9009, 0.4331, -0.547), (-0.1204, -0.1198, -0.5437), (-0.8411, -2.877, -0.2658)], [], [(17, 1, 0), (18, 17, 0), (29, 36, 5), (13, 26, 9), (6, 12, 3), (3, 13, 6), (3, 12, 4), (25, 3, 10), (11, 4, 12), (11, 14, 4), (13, 5, 6), (5, 11, 6), (6, 11, 12), (2, 29, 5), (2, 5, 9), (7, 24, 33), (25, 7, 33), (8, 24, 22), (33, 9, 15), (2, 31, 29), (19, 34, 35), (13, 9, 5), (11, 36, 14), (15, 26, 25), (4, 10, 3), (26, 15, 9), (26, 3, 25), (13, 3, 26), (11, 5, 36), (36, 19, 14), (28, 36, 29), (28, 19, 36), (35, 14, 19), (16, 10, 4), (4, 14, 35), (35, 16, 4), (7, 16, 34), (7, 22, 24), (16, 7, 10), (25, 33, 15), (22, 7, 34), (22, 21, 27), (21, 23, 27), (21, 22, 20), (8, 32, 29), (20, 1, 17), (0, 1, 32), (21, 18, 23), (32, 23, 0), (18, 0, 23), (27, 23, 8), (8, 23, 32), (17, 21, 20), (18, 21, 17), (28, 32, 1), (1, 20, 28), (8, 22, 27), (32, 28, 29), (22, 28, 20), (31, 2, 30), (30, 2, 9), (33, 24, 30), (8, 31, 30), (30, 24, 8), (8, 29, 31), (30, 9, 33), (34, 19, 28), (10, 7, 25), (34, 28, 22), (16, 35, 34)])
_uv = me_icosphere.uv_layers.new(name='UVMap')
_uv.uv.foreach_set('vector', [0.0, 0.0, 0.0, 0.0, 0.0, 0.0, 0.0, 0.0, 0.0, 0.0, 0.0, 0.0, 0.0, 0.0, 0.0, 0.0, 0.0, 0.0, 0.0, 0.0, 0.0, 0.0, 0.0, 0.0, 0.0, 0.0, 0.0, 0.0, 0.0, 0.0, 0.0, 0.0, 0.0, 0.0, 0.0, 0.0, 0.0, 0.0, 0.0, 0.0, 0.0, 0.0, 0.0, 0.0, 0.0, 0.0, 0.0, 0.0, 0.0, 0.0, 0.0, 0.0, 0.0, 0.0, 0.0, 0.0, 0.0, 0.0, 0.0, 0.0, 0.0, 0.0, 0.0, 0.0, 0.0, 0.0, 0.0, 0.0, 0.0, 0.0, 0.0, 0.0, 0.0, 0.0, 0.0, 0.0, 0.0, 0.0, 0.0, 0.0, 0.0, 0.0, 0.0, 0.0, 0.0, 0.0, 0.0, 0.0, 0.0, 0.0, 0.0, 0.0, 0.0, 0.0, 0.0, 0.0, 0.0, 0.0, 0.0, 0.0, 0.0, 0.0, 0.0, 0.0, 0.0, 0.0, 0.0, 0.0, 0.0, 0.0, 0.0, 0.0, 0.0, 0.0, 0.0, 0.0, 0.0, 0.0, 0.0, 0.0, 0.0, 0.0, 0.0, 0.0, 0.0, 0.0, 0.0, 0.0, 0.0, 0.0, 0.0, 0.0, 0.0, 0.0, 0.0, 0.0, 0.0, 0.0, 0.0, 0.0, 0.0, 0.0, 0.0, 0.0, 0.0, 0.0, 0.0, 0.0, 0.0, 0.0, 0.0, 0.0, 0.0, 0.0, 0.0, 0.0, 0.0, 0.0, 0.0, 0.0, 0.0, 0.0, 0.0, 0.0, 0.0, 0.0, 0.0, 0.0, 0.0, 0.0, 0.0, 0.0, 0.0, 0.0, 0.0, 0.0, 0.0, 0.0, 0.0, 0.0, 0.0, 0.0, 0.0, 0.0, 0.0, 0.0, 0.0, 0.0, 0.0, 0.0, 0.0, 0.0, 0.0, 0.0, 0.0, 0.0, 0.0, 0.0, 0.0, 0.0, 0.0, 0.0, 0.0, 0.0, 0.0, 0.0, 0.0, 0.0, 0.0, 0.0, 0.0, 0.0, 0.0, 0.0, 0.0, 0.0, 0.0, 0.0, 0.0, 0.0, 0.0, 0.0, 0.0, 0.0, 0.0, 0.0, 0.0, 0.0, 0.0, 0.0, 0.0, 0.0, 0.0, 0.0, 0.0, 0.0, 0.0, 0.0, 0.0, 0.0, 0.0, 0.0, 0.0, 0.0, 0.0, 0.0, 0.0, 0.0, 0.0, 0.0, 0.0, 0.0, 0.0, 0.0, 0.0, 0.0, 0.0, 0.0, 0.0, 0.0, 0.0, 0.0, 0.0, 0.0, 0.0, 0.0, 0.0, 0.0, 0.0, 0.0, 0.0, 0.0, 0.0, 0.0, 0.0, 0.0, 0.0, 0.0, 0.0, 0.0, 0.0, 0.0, 0.0, 0.0, 0.0, 0.0, 0.0, 0.0, 0.0, 0.0, 0.0, 0.0, 0.0, 0.0, 0.0, 0.0, 0.0, 0.0, 0.0, 0.0, 0.0, 0.0, 0.0, 0.0, 0.0, 0.0, 0.0, 0.0, 0.0, 0.0, 0.0, 0.0, 0.0, 0.0, 0.0, 0.0, 0.0, 0.0, 0.0, 0.0, 0.0, 0.0, 0.0, 0.0, 0.0, 0.0, 0.0, 0.0, 0.0, 0.0, 0.0, 0.0, 0.0, 0.0, 0.0, 0.0, 0.0, 0.0, 0.0, 0.0, 0.0, 0.0, 0.0, 0.0, 0.0, 0.0, 0.0, 0.0, 0.0, 0.0, 0.0, 0.0, 0.0, 0.0, 0.0, 0.0, 0.0, 0.0, 0.0, 0.0, 0.0, 0.0, 0.0, 0.0, 0.0, 0.0, 0.0, 0.0, 0.0, 0.0, 0.0, 0.0, 0.0, 0.0, 0.0, 0.0, 0.0, 0.0, 0.0, 0.0, 0.0, 0.0, 0.0, 0.0, 0.0, 0.0, 0.0, 0.0, 0.0, 0.0, 0.0, 0.0, 0.0, 0.0, 0.0, 0.0, 0.0, 0.0, 0.0, 0.0, 0.0, 0.0, 0.0, 0.0, 0.0, 0.0, 0.0, 0.0, 0.0, 0.0, 0.0, 0.0, 0.0, 0.0, 0.0, 0.0, 0.0, 0.0, 0.0, 0.0])
me_icosphere.materials.append(mat_rock)
me_icosphere.update()
me_cube_001 = bpy.data.meshes.new('Cube.001')
me_cube_001.from_pydata([(1.0, 1.0, 1.943), (1.0, 1.0, -0.05711), (1.0, -1.0, 1.943), (1.0, -1.0, -0.05711), (-1.0, 1.0, 1.943), (-1.0, 1.0, -0.05711), (-1.0, -1.0, 1.943), (-1.0, -1.0, -0.05711), (-1.0, 0.0, -0.05711), (1.0, 0.0, 2.943), (-1.0, 0.0, 2.943), (1.0, 0.0, -0.05711)], [], [(9, 10, 6, 2), (3, 2, 6, 7), (8, 10, 4, 5), (8, 11, 3, 7), (11, 9, 2, 3), (5, 4, 0, 1), (1, 0, 9, 11), (5, 1, 11, 8), (7, 6, 10, 8), (0, 4, 10, 9)])
me_cube_001.polygons.foreach_set('material_index', [1, 0, 0, 0, 0, 0, 0, 0, 0, 1])
_uv = me_cube_001.uv_layers.new(name='UVMap')
_uv.uv.foreach_set('vector', [0.625, 0.625, 0.875, 0.625, 0.875, 0.75, 0.625, 0.75, 0.375, 0.75, 0.625, 0.75, 0.625, 1.0, 0.375, 1.0, 0.375, 0.125, 0.625, 0.125, 0.625, 0.25, 0.375, 0.25, 0.125, 0.625, 0.375, 0.625, 0.375, 0.75, 0.125, 0.75, 0.375, 0.625, 0.625, 0.625, 0.625, 0.75, 0.375, 0.75, 0.375, 0.25, 0.625, 0.25, 0.625, 0.5, 0.375, 0.5, 0.375, 0.5, 0.625, 0.5, 0.625, 0.625, 0.375, 0.625, 0.125, 0.5, 0.375, 0.5, 0.375, 0.625, 0.125, 0.625, 0.375, 0.0, 0.625, 0.0, 0.625, 0.125, 0.375, 0.125, 0.625, 0.5, 0.875, 0.5, 0.875, 0.625, 0.625, 0.625])
me_cube_001.materials.append(mat_house_yellow)
me_cube_001.materials.append(mat_house_red)
me_cube_001.use_mirror_vertex_groups = False
me_cube_001.update()
me_cube_002 = bpy.data.meshes.new('Cube.002')
me_cube_002.from_pydata([(-1.0, -1.0, -0.05711), (-1.0, -1.0, 0.9429), (-1.0, 1.0, -0.05711), (-1.0, 1.0, 0.9429), (1.0, -1.0, -0.05711), (1.0, -1.0, 0.9429), (1.0, 1.0, -0.05711), (1.0, 1.0, 0.9429), (0.0, 1.0, -0.05711), (0.0, 1.0, 1.943), (0.0, -1.0, -0.05711), (0.0, -1.0, 1.943)], [], [(0, 1, 3, 2), (8, 9, 7, 6), (6, 7, 5, 4), (10, 11, 1, 0), (8, 6, 4, 10), (9, 3, 1, 11), (7, 9, 11, 5), (2, 8, 10, 0), (4, 5, 11, 10), (2, 3, 9, 8)])
me_cube_002.polygons.foreach_set('material_index', [0, 0, 0, 0, 0, 1, 1, 0, 0, 0])
_uv = me_cube_002.uv_layers.new(name='UVMap')
_uv.uv.foreach_set('vector', [0.375, 0.0, 0.625, 0.0, 0.625, 0.25, 0.375, 0.25, 0.375, 0.375, 0.625, 0.375, 0.625, 0.5, 0.375, 0.5, 0.375, 0.5, 0.625, 0.5, 0.625, 0.75, 0.375, 0.75, 0.375, 0.875, 0.625, 0.875, 0.625, 1.0, 0.375, 1.0, 0.25, 0.5, 0.375, 0.5, 0.375, 0.75, 0.25, 0.75, 0.75, 0.5, 0.875, 0.5, 0.875, 0.75, 0.75, 0.75, 0.625, 0.5, 0.75, 0.5, 0.75, 0.75, 0.625, 0.75, 0.125, 0.5, 0.25, 0.5, 0.25, 0.75, 0.125, 0.75, 0.375, 0.75, 0.625, 0.75, 0.625, 0.875, 0.375, 0.875, 0.375, 0.25, 0.625, 0.25, 0.625, 0.375, 0.375, 0.375])
me_cube_002.materials.append(mat_house_yellow)
me_cube_002.materials.append(mat_house_red)
me_cube_002.update()
me_cube_005 = bpy.data.meshes.new('Cube.005')
me_cube_005.from_pydata([(1.0, 1.0, 1.943), (1.0, 1.0, -0.05711), (1.0, -1.0, 1.943), (1.0, -1.0, -0.05711), (-1.0, 1.0, 1.943), (-1.0, 1.0, -0.05711), (-1.0, -1.0, 1.943), (-1.0, -1.0, -0.05711), (-1.0, 0.0, -0.05711), (1.0, 0.0, 2.943), (-1.0, 0.0, 2.943), (1.0, 0.0, -0.05711), (-2.5, 0.0, -0.05711), (-2.5, -1.0, -0.05711), (-2.5, -1.0, 1.943), (-2.5, 1.0, 1.943), (-2.5, 1.0, -0.05711), (-2.5, 0.0, 2.943), (-1.0, -2.0, -0.05711), (-1.0, -2.0, 0.9429), (1.0, -2.0, 0.9429), (1.0, -2.0, -0.05711)], [], [(9, 10, 6, 2), (6, 7, 18, 19), (7, 6, 14, 13), (8, 11, 3, 7), (11, 9, 2, 3), (5, 4, 0, 1), (1, 0, 9, 11), (5, 1, 11, 8), (6, 10, 17, 14), (0, 4, 10, 9), (12, 17, 15, 16), (13, 14, 17, 12), (5, 8, 12, 16), (8, 7, 13, 12), (10, 4, 15, 17), (4, 5, 16, 15), (21, 20, 19, 18), (7, 3, 21, 18), (2, 6, 19, 20), (3, 2, 20, 21)])
me_cube_005.polygons.foreach_set('material_index', [1, 0, 0, 0, 0, 0, 0, 0, 1, 1, 0, 0, 0, 0, 1, 0, 0, 0, 1, 0])
_uv = me_cube_005.uv_layers.new(name='UVMap')
_uv.uv.foreach_set('vector', [0.625, 0.625, 0.875, 0.625, 0.875, 0.75, 0.625, 0.75, 0.625, 1.0, 0.375, 1.0, 0.375, 1.0, 0.625, 1.0, 0.375, 1.0, 0.625, 1.0, 0.625, 1.0, 0.375, 1.0, 0.125, 0.625, 0.375, 0.625, 0.375, 0.75, 0.125, 0.75, 0.375, 0.625, 0.625, 0.625, 0.625, 0.75, 0.375, 0.75, 0.375, 0.25, 0.625, 0.25, 0.625, 0.5, 0.375, 0.5, 0.375, 0.5, 0.625, 0.5, 0.625, 0.625, 0.375, 0.625, 0.125, 0.5, 0.375, 0.5, 0.375, 0.625, 0.125, 0.625, 0.875, 0.75, 0.875, 0.625, 0.875, 0.625, 0.875, 0.75, 0.625, 0.5, 0.875, 0.5, 0.875, 0.625, 0.625, 0.625, 0.375, 0.125, 0.625, 0.125, 0.625, 0.25, 0.375, 0.25, 0.375, 0.0, 0.625, 0.0, 0.625, 0.125, 0.375, 0.125, 0.125, 0.5, 0.125, 0.625, 0.125, 0.625, 0.125, 0.5, 0.125, 0.625, 0.125, 0.75, 0.125, 0.75, 0.125, 0.625, 0.875, 0.625, 0.875, 0.5, 0.875, 0.5, 0.875, 0.625, 0.625, 0.25, 0.375, 0.25, 0.375, 0.25, 0.625, 0.25, 0.375, 0.75, 0.625, 0.75, 0.625, 1.0, 0.375, 1.0, 0.125, 0.75, 0.375, 0.75, 0.375, 0.75, 0.125, 0.75, 0.625, 0.75, 0.875, 0.75, 0.875, 0.75, 0.625, 0.75, 0.375, 0.75, 0.625, 0.75, 0.625, 0.75, 0.375, 0.75])
me_cube_005.materials.append(mat_house_yellow)
me_cube_005.materials.append(mat_house_red)
me_cube_005.use_mirror_vertex_groups = False
me_cube_005.update()
me_cube_008 = bpy.data.meshes.new('Cube.008')
me_cube_008.from_pydata([(1.0, 1.0, 1.944), (1.0, 1.0, -0.05587), (1.0, -1.0, 1.944), (1.0, -1.0, -0.05587), (-1.0, 1.0, 1.944), (-1.0, 1.0, -0.05587), (-1.0, -1.0, 1.944), (-1.0, -1.0, -0.05587), (-1.0, 0.0, -0.05587), (1.0, 0.0, 2.944), (-1.0, 0.0, 2.944), (1.0, 0.0, -0.05587), (1.0, 1.0, 0.9441), (-1.0, -1.0, 0.9441), (1.0, -1.0, 0.9441), (-1.0, 1.0, 0.9441), (1.0, 0.0, 0.9441), (-1.0, 0.0, 0.9441), (1.0, 2.0, -0.05587), (-1.0, 2.0, -0.05587), (1.0, 2.0, 0.9441), (-1.0, 2.0, 0.9441), (0.0, 1.0, -0.05587), (0.0, -1.0, 1.944), (0.0, -1.0, -0.05587), (0.0, 1.0, 1.944), (0.0, 0.0, -0.05587), (0.0, 0.0, 2.944), (0.0, 1.0, 1.444), (0.0, -1.0, 0.9441), (0.0, 2.0, -0.05587), (0.0, 2.0, 1.444)], [], [(27, 10, 6, 23), (29, 23, 6, 13), (17, 10, 4, 15), (26, 11, 3, 24), (16, 9, 2, 14), (28, 25, 0, 12), (12, 0, 9, 16), (22, 1, 11, 26), (13, 6, 10, 17), (25, 4, 10, 27), (7, 13, 17, 8), (1, 12, 16, 11), (5, 15, 21, 19), (11, 16, 14, 3), (8, 17, 15, 5), (24, 29, 13, 7), (30, 31, 20, 18), (22, 5, 19, 30), (28, 12, 20, 31), (12, 1, 18, 20), (15, 28, 31, 21), (1, 22, 30, 18), (19, 21, 31, 30), (3, 14, 29, 24), (0, 25, 27, 9), (5, 22, 26, 8), (15, 4, 25, 28), (8, 26, 24, 7), (14, 2, 23, 29), (9, 27, 23, 2)])
me_cube_008.polygons.foreach_set('material_index', [1, 0, 0, 0, 0, 0, 0, 0, 0, 1, 0, 0, 0, 0, 0, 0, 0, 0, 1, 0, 1, 0, 0, 0, 1, 0, 0, 0, 0, 1])
_uv = me_cube_008.uv_layers.new(name='UVMap')
_uv.uv.foreach_set('vector', [0.75, 0.625, 0.875, 0.625, 0.875, 0.75, 0.75, 0.75, 0.5, 0.875, 0.625, 0.875, 0.625, 1.0, 0.5, 1.0, 0.4583, 0.125, 0.625, 0.125, 0.625, 0.25, 0.5, 0.25, 0.25, 0.625, 0.375, 0.625, 0.375, 0.75, 0.25, 0.75, 0.4583, 0.625, 0.625, 0.625, 0.625, 0.75, 0.5, 0.75, 0.5, 0.375, 0.625, 0.375, 0.625, 0.5, 0.5, 0.5, 0.5, 0.5, 0.625, 0.5, 0.625, 0.625, 0.4583, 0.625, 0.25, 0.5, 0.375, 0.5, 0.375, 0.625, 0.25, 0.625, 0.5, 0.0, 0.625, 0.0, 0.625, 0.125, 0.4583, 0.125, 0.75, 0.5, 0.875, 0.5, 0.875, 0.625, 0.75, 0.625, 0.375, 0.0, 0.5, 0.0, 0.4583, 0.125, 0.375, 0.125, 0.375, 0.5, 0.5, 0.5, 0.4583, 0.625, 0.375, 0.625, 0.375, 0.25, 0.5, 0.25, 0.5, 0.25, 0.375, 0.25, 0.375, 0.625, 0.4583, 0.625, 0.5, 0.75, 0.375, 0.75, 0.375, 0.125, 0.4583, 0.125, 0.5, 0.25, 0.375, 0.25, 0.375, 0.875, 0.5, 0.875, 0.5, 1.0, 0.375, 1.0, 0.375, 0.375, 0.5, 0.375, 0.5, 0.5, 0.375, 0.5, 0.25, 0.5, 0.125, 0.5, 0.125, 0.5, 0.25, 0.5, 0.5, 0.375, 0.5, 0.5, 0.5, 0.5, 0.5, 0.375, 0.5, 0.5, 0.375, 0.5, 0.375, 0.5, 0.5, 0.5, 0.5, 0.25, 0.5, 0.375, 0.5, 0.375, 0.5, 0.25, 0.375, 0.5, 0.25, 0.5, 0.25, 0.5, 0.375, 0.5, 0.375, 0.25, 0.5, 0.25, 0.5, 0.375, 0.375, 0.375, 0.375, 0.75, 0.5, 0.75, 0.5, 0.875, 0.375, 0.875, 0.625, 0.5, 0.75, 0.5, 0.75, 0.625, 0.625, 0.625, 0.125, 0.5, 0.25, 0.5, 0.25, 0.625, 0.125, 0.625, 0.5, 0.25, 0.625, 0.25, 0.625, 0.375, 0.5, 0.375, 0.125, 0.625, 0.25, 0.625, 0.25, 0.75, 0.125, 0.75, 0.5, 0.75, 0.625, 0.75, 0.625, 0.875, 0.5, 0.875, 0.625, 0.625, 0.75, 0.625, 0.75, 0.75, 0.625, 0.75])
me_cube_008.materials.append(mat_house_yellow)
me_cube_008.materials.append(mat_house_red)
me_cube_008.use_mirror_vertex_groups = False
me_cube_008.update()

# ---- objects
ob_lighthouse = bpy.data.objects.new('lighthouse', me_cylinder)
ob_water = bpy.data.objects.new('water', me_plane)
ob_base_rocks = bpy.data.objects.new('base rocks', me_icosphere)
ob_light = bpy.data.objects.new('Light', light_light)
ob_camera = bpy.data.objects.new('Camera', cam_camera)
ob_cube_001 = bpy.data.objects.new('Cube.001', me_cube_001)
ob_cube_002 = bpy.data.objects.new('Cube.002', me_cube_002)
ob_cube_004 = bpy.data.objects.new('Cube.004', me_cube_005)
ob_cube_007 = bpy.data.objects.new('Cube.007', me_cube_008)
ob_cube_003 = bpy.data.objects.new('Cube.003', me_cube_005)
ob_cube_005 = bpy.data.objects.new('Cube.005', me_cube_008)
ob_cube_006 = bpy.data.objects.new('Cube.006', me_cube_001)
ob_cube_008 = bpy.data.objects.new('Cube.008', me_cube_008)
ob_cube_009 = bpy.data.objects.new('Cube.009', me_cube_002)
ob_cube_010 = bpy.data.objects.new('Cube.010', me_cube_001)
ob_sun = bpy.data.objects.new('Sun', light_sun)
ob_point = bpy.data.objects.new('Point', light_point)
ob_point_001 = bpy.data.objects.new('Point.001', light_point)
ob_point_002 = bpy.data.objects.new('Point.002', light_point)
ob_point_003 = bpy.data.objects.new('Point.003', light_point)
ob_point_004 = bpy.data.objects.new('Point.004', light_point)
ob_point_005 = bpy.data.objects.new('Point.005', light_point)
ob_point_006 = bpy.data.objects.new('Point.006', light_point)
ob_point_007 = bpy.data.objects.new('Point.007', light_point)
ob_point_008 = bpy.data.objects.new('Point.008', light_point)
ob_point_009 = bpy.data.objects.new('Point.009', light_point)
ob_point_010 = bpy.data.objects.new('Point.010', light_point)

# ---- transforms, parenting, visibility, modifiers, constraints
ob_lighthouse.location = (-14.67, 2.26, 2.738)
ob_water.location = (0.2336, 0.0, 0.0)
ob_water.scale = (61.47, 61.47, 61.47)
ob_base_rocks.location = (0.0, 0.0, 0.0)
ob_base_rocks.scale = (4.242, 4.242, 4.242)
ob_light.location = (4.076, 1.005, 5.904)
ob_light.rotation_euler = (0.6503, 0.05522, 1.866)
ob_light.lock_rotations_4d = False
ob_light.empty_display_type = 'ARROWS'
ob_light.color = (0.0, 0.0, 0.0, 0.0)
ob_light.lineart.crease_threshold = 0.0
ob_camera.location = (-15.6, -83.93, 17.93)
ob_camera.rotation_euler = (1.416, -1.207e-07, -0.1718)
ob_camera.lock_rotations_4d = False
ob_camera.empty_display_type = 'ARROWS'
ob_camera.color = (0.0, 0.0, 0.0, 0.0)
ob_camera.display_type = 'WIRE'
ob_camera.lineart.crease_threshold = 0.0
ob_cube_001.location = (-0.3939, -5.181, 2.785)
ob_cube_001.rotation_euler = (0.0, -0.0, 1.456)
ob_cube_001.scale = (0.4139, 0.4139, 0.4139)
ob_cube_001.lock_rotations_4d = False
ob_cube_001.empty_display_type = 'ARROWS'
ob_cube_001.lineart.crease_threshold = 0.0
ob_cube_002.location = (-14.25, -0.5803, 2.35)
ob_cube_002.rotation_euler = (0.0, -0.0, 1.249)
ob_cube_002.scale = (0.4492, 0.4492, 0.4492)
ob_cube_004.location = (2.211, -5.21, 2.681)
ob_cube_004.rotation_euler = (0.0, -0.0, 6.177)
ob_cube_004.scale = (0.4139, 0.4139, 0.4139)
ob_cube_004.lock_rotations_4d = False
ob_cube_004.empty_display_type = 'ARROWS'
ob_cube_004.lineart.crease_threshold = 0.0
ob_cube_007.location = (0.5229, -7.925, 2.635)
ob_cube_007.rotation_euler = (0.0, -0.0, 1.496)
ob_cube_007.scale = (0.4139, 0.4139, 0.4139)
ob_cube_007.lock_rotations_4d = False
ob_cube_007.empty_display_type = 'ARROWS'
ob_cube_007.lineart.crease_threshold = 0.0
ob_cube_003.location = (-1.653, -7.032, 2.758)
ob_cube_003.rotation_euler = (0.0, -0.0, 7.79)
ob_cube_003.scale = (0.4139, 0.4139, 0.4139)
ob_cube_003.lock_rotations_4d = False
ob_cube_003.empty_display_type = 'ARROWS'
ob_cube_003.lineart.crease_threshold = 0.0
ob_cube_005.location = (4.114, -3.57, 2.608)
ob_cube_005.rotation_euler = (0.0, -0.0, 1.496)
ob_cube_005.scale = (0.4139, 0.4139, 0.4139)
ob_cube_005.lock_rotations_4d = False
ob_cube_005.empty_display_type = 'ARROWS'
ob_cube_005.lineart.crease_threshold = 0.0
ob_cube_006.location = (2.156, -7.898, 2.572)
ob_cube_006.rotation_euler = (0.0, -0.0, 1.456)
ob_cube_006.scale = (0.4139, 0.4139, 0.4139)
ob_cube_006.lock_rotations_4d = False
ob_cube_006.empty_display_type = 'ARROWS'
ob_cube_006.lineart.crease_threshold = 0.0
ob_cube_008.location = (4.261, -8.134, 2.479)
ob_cube_008.rotation_euler = (0.0, -0.0, -0.07961)
ob_cube_008.scale = (0.4139, 0.4139, 0.4139)
ob_cube_008.lock_rotations_4d = False
ob_cube_008.empty_display_type = 'ARROWS'
ob_cube_008.lineart.crease_threshold = 0.0
ob_cube_009.location = (4.158, -5.494, 2.563)
ob_cube_009.rotation_euler = (0.0, -0.0, 1.467)
ob_cube_009.scale = (0.4492, 0.4492, 0.4492)
ob_cube_010.location = (6.491, -3.937, 2.41)
ob_cube_010.rotation_euler = (0.0, -0.0, 1.456)
ob_cube_010.scale = (0.4139, 0.4139, 0.4139)
ob_cube_010.lock_rotations_4d = False
ob_cube_010.empty_display_type = 'ARROWS'
ob_cube_010.lineart.crease_threshold = 0.0
ob_sun.location = (-21.06, 18.62, 13.2)
ob_sun.rotation_euler = (1.404, -0.1035, -2.313)
ob_point.location = (1.25, -6.461, 2.928)
ob_point_001.location = (3.335, -5.697, 2.818)
ob_point_002.location = (0.1655, -5.244, 2.928)
ob_point_003.location = (-0.6367, -7.161, 2.964)
ob_point_004.location = (1.326, -7.904, 2.928)
ob_point_005.location = (2.957, -8.045, 2.818)
ob_point_006.location = (4.957, -7.753, 2.818)
ob_point_007.location = (5.825, -4.269, 2.923)
ob_point_008.location = (4.712, -3.669, 2.818)
ob_point_009.location = (-1.353, -6.442, 3.054)
ob_point_010.location = (-13.57, -0.1595, 2.575)

# ---- collection membership
scene.collection.objects.link(ob_lighthouse)
scene.collection.objects.link(ob_water)
scene.collection.objects.link(ob_base_rocks)
col_collection.objects.link(ob_light)
col_collection.objects.link(ob_camera)
col_houses.objects.link(ob_cube_001)
col_houses.objects.link(ob_cube_002)
col_houses.objects.link(ob_cube_004)
col_houses.objects.link(ob_cube_007)
col_houses.objects.link(ob_cube_003)
col_houses.objects.link(ob_cube_005)
col_houses.objects.link(ob_cube_006)
col_houses.objects.link(ob_cube_008)
col_houses.objects.link(ob_cube_009)
col_houses.objects.link(ob_cube_010)
col_houses.objects.link(ob_sun)
col_houses.objects.link(ob_point)
col_houses.objects.link(ob_point_001)
col_houses.objects.link(ob_point_002)
col_houses.objects.link(ob_point_003)
col_houses.objects.link(ob_point_004)
col_houses.objects.link(ob_point_005)
col_houses.objects.link(ob_point_006)
col_houses.objects.link(ob_point_007)
col_houses.objects.link(ob_point_008)
col_houses.objects.link(ob_point_009)
col_houses.objects.link(ob_point_010)

# ---- scene / render settings (as saved in the file)
scene.camera = ob_camera
scene.frame_start = 1; scene.frame_end = 250; scene.frame_set(1)
scene.render.engine = 'CYCLES'
scene.eevee.use_raytracing = True
bpy.context.view_layer.update()
